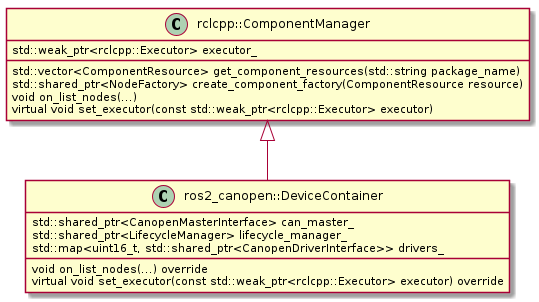

The diagram above was rendered by PlantUML. Its source (embedded in the PNG):
@startuml
rclcpp::ComponentManager <|-- ros2_canopen::DeviceContainer

class rclcpp::ComponentManager
{
  std::weak_ptr<rclcpp::Executor> executor_
  std::vector<ComponentResource> get_component_resources(std::string package_name)
  std::shared_ptr<NodeFactory> create_component_factory(ComponentResource resource)
  void on_list_nodes(...)
  virtual void set_executor(const std::weak_ptr<rclcpp::Executor> executor)
}


class ros2_canopen::DeviceContainer
{
  std::shared_ptr<CanopenMasterInterface> can_master_
  std::shared_ptr<LifecycleManager> lifecycle_manager_
  std::map<uint16_t, std::shared_ptr<CanopenDriverInterface>> drivers_
  void on_list_nodes(...) override
  virtual void set_executor(const std::weak_ptr<rclcpp::Executor> executor) override
}

@enduml